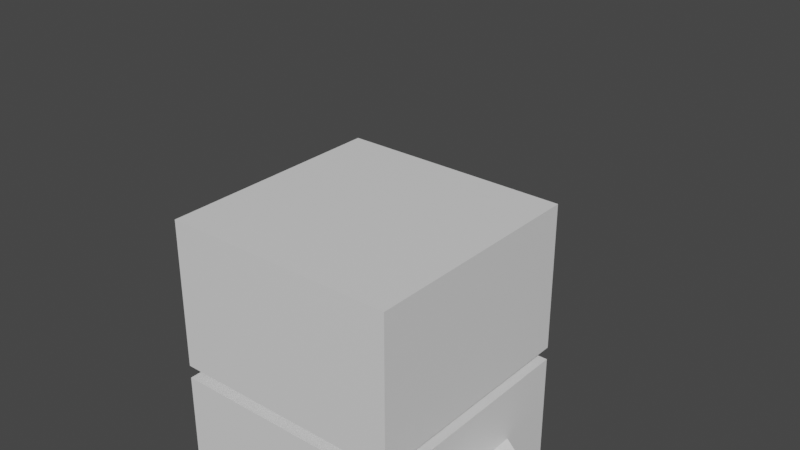 # Source: animcube_twobones.blend  (saved by Blender 3.4.6; exported with 4.5.12 LTS)
import bpy
from mathutils import Matrix  # noqa: F401  (used for matrix-valued properties, if any)

bpy.ops.wm.read_factory_settings(use_empty=True)
scene = bpy.context.scene
scene.name = 'Scene'

# ---- collections
col_collection = bpy.data.collections.new('Collection'); scene.collection.children.link(col_collection)

# ---- materials (node trees are filled in below, after node groups)
mat_material = bpy.data.materials.new('Material')
mat_material.alpha_threshold = 0.0
mat_material.use_transparent_shadow = False
mat_material.roughness = 0.5
mat_material.line_color = (0.0, 0.0, 0.0, 1.0)

# ---- material node trees
mat_material.use_nodes = True; mat_material.node_tree.nodes.clear()
_N = mat_material.node_tree.nodes; _L = mat_material.node_tree.links
n0 = _N.new('ShaderNodeOutputMaterial'); n0.name = 'Material Output'; n0.location = (300, 300)
n1 = _N.new('ShaderNodeBsdfPrincipled'); n1.name = 'Principled BSDF'; n1.location = (10, 300)
n1.distribution = 'GGX'
n1.subsurface_method = 'RANDOM_WALK_SKIN'
n1.inputs[3].default_value = 1.45
n1.inputs[27].default_value = (0.0, 0.0, 0.0, 1.0)
n1.inputs[28].default_value = 1.0
_L.new(n1.outputs[0], n0.inputs[0])
n0.is_active_output = True

# ---- world
world_world = bpy.data.worlds.new('World'); scene.world = world_world
world_world.use_nodes = True; world_world.node_tree.nodes.clear()
_N = world_world.node_tree.nodes; _L = world_world.node_tree.links
n0 = _N.new('ShaderNodeOutputWorld'); n0.name = 'World Output'; n0.location = (300, 300)
n1 = _N.new('ShaderNodeBackground'); n1.name = 'Background'; n1.location = (10, 300)
n1.inputs[0].default_value = (0.05088, 0.05088, 0.05088, 1.0)
_L.new(n1.outputs[0], n0.inputs[0])
n0.is_active_output = True
world_world.color = (0.05088, 0.05088, 0.05088)
world_world.use_sun_shadow = False
world_world.sun_shadow_jitter_overblur = 0.0

# ---- meshes
me_cube = bpy.data.meshes.new('Cube')
me_cube.from_pydata([(0.2, 0.2, 0.2), (0.2, 0.2, -0.2), (0.2, -0.2, 0.2), (0.2, -0.2, -0.2), (-0.2, 0.2, 0.2), (-0.2, 0.2, -0.2), (-0.2, -0.2, 0.2), (-0.2, -0.2, -0.2), (0.2, -0.2, 0.4553), (-0.2, -0.2, 0.4553), (0.2, 0.2, 0.4553), (-0.2, 0.2, 0.4553), (0.2, -0.2, 0.1777), (-0.2, -0.2, 0.1777), (0.2, 0.2, 0.1777), (-0.2, 0.2, 0.1777), (-0.16, 0.2, 0.2255), (0.16, 0.2, 0.2255), (-0.16, 0.2, 0.4298), (0.16, 0.2, 0.4298), (-0.05594, 0.3193, 0.2919), (0.05594, 0.3193, 0.2919), (-0.05594, 0.3193, 0.3634), (0.05594, 0.3193, 0.3634), (0.2, 0.09705, 0.08048), (0.2, 0.09705, -0.1028), (0.2, -0.09705, 0.08048), (0.2, -0.09705, -0.1028), (0.3206, 0.04838, 0.03453), (0.3206, 0.04838, -0.05684), (0.3206, -0.04838, 0.03453), (0.3206, -0.04838, -0.05684)], [], [(2, 9, 6), (12, 7, 3), (13, 5, 7), (1, 7, 5), (1, 14, 24, 25), (15, 1, 5), (11, 8, 10), (6, 11, 4), (0, 8, 2), (0, 4, 16, 17), (2, 8, 9), (12, 13, 7), (13, 15, 5), (1, 3, 7), (12, 3, 27, 26), (15, 14, 1), (11, 9, 8), (6, 9, 11), (0, 10, 8), (4, 11, 18, 16), (12, 14, 15, 13), (2, 6, 4, 0), (17, 16, 20, 21), (16, 18, 22, 20), (10, 0, 17, 19), (11, 10, 19, 18), (20, 23, 21), (20, 22, 23), (19, 17, 21, 23), (18, 19, 23, 22), (24, 26, 30, 28), (26, 27, 31, 30), (3, 1, 25, 27), (14, 12, 26, 24), (28, 31, 29), (28, 30, 31), (27, 25, 29, 31), (25, 24, 28, 29)])
_uv = me_cube.uv_layers.new(name='UVMap')
_uv.uv.foreach_set('vector', [0.625, 0.75, 0.625, 1.0, 0.625, 1.0, 0.625, 0.75, 0.375, 1.0, 0.375, 0.75, 0.625, 0.0, 0.375, 0.25, 0.375, 0.0, 0.375, 0.5, 0.125, 0.75, 0.125, 0.5, 0.375, 0.5, 0.625, 0.5, 0.625, 0.5, 0.375, 0.5, 0.625, 0.25, 0.375, 0.5, 0.375, 0.25, 0.875, 0.5, 0.625, 0.75, 0.625, 0.5, 0.625, 0.0, 0.625, 0.25, 0.625, 0.25, 0.625, 0.5, 0.625, 0.75, 0.625, 0.75, 0.625, 0.5, 0.625, 0.25, 0.625, 0.25, 0.625, 0.5, 0.625, 0.75, 0.625, 0.75, 0.625, 1.0, 0.625, 0.75, 0.625, 1.0, 0.375, 1.0, 0.625, 0.0, 0.625, 0.25, 0.375, 0.25, 0.375, 0.5, 0.375, 0.75, 0.125, 0.75, 0.625, 0.75, 0.375, 0.75, 0.375, 0.75, 0.625, 0.75, 0.625, 0.25, 0.625, 0.5, 0.375, 0.5, 0.875, 0.5, 0.875, 0.75, 0.625, 0.75, 0.625, 0.0, 0.625, 0.0, 0.625, 0.25, 0.625, 0.5, 0.625, 0.5, 0.625, 0.75, 0.625, 0.25, 0.625, 0.25, 0.625, 0.25, 0.625, 0.25, 0.625, 0.75, 0.625, 0.5, 0.625, 0.25, 0.625, 0.0, 0.625, 0.75, 0.625, 0.0, 0.625, 0.25, 0.625, 0.5, 0.625, 0.5, 0.625, 0.25, 0.625, 0.25, 0.625, 0.5, 0.625, 0.25, 0.625, 0.25, 0.625, 0.25, 0.625, 0.25, 0.625, 0.5, 0.625, 0.5, 0.625, 0.5, 0.625, 0.5, 0.875, 0.5, 0.625, 0.5, 0.625, 0.5, 0.875, 0.5, 0.625, 0.25, 0.625, 0.5, 0.625, 0.5, 0.625, 0.25, 0.625, 0.25, 0.625, 0.5, 0.625, 0.5, 0.625, 0.5, 0.625, 0.5, 0.625, 0.5, 0.875, 0.5, 0.625, 0.5, 0.625, 0.5, 0.875, 0.5, 0.625, 0.5, 0.625, 0.75, 0.625, 0.75, 0.625, 0.5, 0.625, 0.75, 0.375, 0.75, 0.375, 0.75, 0.625, 0.75, 0.375, 0.75, 0.375, 0.5, 0.375, 0.5, 0.375, 0.75, 0.625, 0.5, 0.625, 0.75, 0.625, 0.75, 0.625, 0.5, 0.625, 0.5, 0.375, 0.75, 0.375, 0.5, 0.625, 0.5, 0.625, 0.75, 0.375, 0.75, 0.375, 0.75, 0.375, 0.5, 0.375, 0.5, 0.375, 0.75, 0.375, 0.5, 0.625, 0.5, 0.625, 0.5, 0.375, 0.5])
me_cube.materials.append(mat_material)
me_cube.use_mirror_vertex_groups = False
me_cube.update()
arm_armature = bpy.data.armatures.new('Armature')  # bones are not reproduced

# ---- objects
ob_cube = bpy.data.objects.new('Cube', me_cube)
ob_armature = bpy.data.objects.new('Armature', arm_armature)

# ---- transforms, parenting, visibility, modifiers, constraints
ob_cube.parent = ob_armature
ob_cube.location = (0.0, 0.0, 0.0)
ob_cube.lock_rotations_4d = False
ob_cube.empty_display_type = 'ARROWS'
ob_cube.lineart.crease_threshold = 0.0
_vg = ob_cube.vertex_groups.new(name='Bone')
_vg.add([1, 3, 5, 7, 12, 13, 14, 15, 24, 25, 26, 27, 28, 29, 30, 31], 1.0, 'REPLACE')
_vg = ob_cube.vertex_groups.new(name='Bone.001')
_vg.add([0, 2, 4, 6, 8, 9, 10, 11, 16, 17, 18, 19, 20, 21, 22, 23], 1.0, 'REPLACE')
_m = ob_cube.modifiers.new('Armature', 'ARMATURE')
_m.object = ob_armature
ob_armature.location = (0.0, 0.0, 0.0)
ob_armature.show_in_front = True

# ---- collection membership
col_collection.objects.link(ob_cube)
col_collection.objects.link(ob_armature)

# ---- scene / render settings (as saved in the file)
scene.frame_start = 1; scene.frame_end = 40; scene.frame_set(26)
scene.render.engine = 'BLENDER_EEVEE_NEXT'
scene.cycles.sampling_pattern = 'TABULATED_SOBOL'
scene.cycles.use_light_tree = False
scene.view_settings.view_transform = 'Filmic'
bpy.context.view_layer.update()

# ---- added for rendering (the .blend has no active camera and no usable light): camera, sun
cam_auto = bpy.data.cameras.new('AutoCamera')
cam_auto.lens = 50.0
cam_auto.sensor_width = 36.0
cam_auto.clip_end = 1000.0
ob_auto_camera = bpy.data.objects.new('AutoCamera', cam_auto)
scene.collection.objects.link(ob_auto_camera)
ob_auto_camera.location = (0.973765, -1.09727, 1.18422)
ob_auto_camera.rotation_euler = (1.09748, -7.21219e-08, 0.694738)
scene.camera = ob_auto_camera
light_auto_sun = bpy.data.lights.new('AutoSun', 'SUN')
light_auto_sun.energy = 3.0
light_auto_sun.angle = 0.0523599
ob_auto_sun = bpy.data.objects.new('AutoSun', light_auto_sun)
scene.collection.objects.link(ob_auto_sun)
ob_auto_sun.rotation_euler = (0.872665, 0.174533, 0.523599)
bpy.context.view_layer.update()
